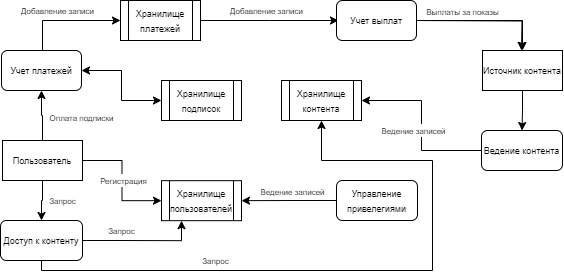

The diagram above was exported from draw.io. Its source (the exported page's mxGraphModel, read from the mxfile embedded in the PNG):
<mxGraphModel dx="875" dy="479" grid="1" gridSize="10" guides="1" tooltips="1" connect="1" arrows="1" fold="1" page="1" pageScale="1" pageWidth="827" pageHeight="1169" math="0" shadow="0">
  <root>
    <mxCell id="0" />
    <mxCell id="1" parent="0" />
    <mxCell id="4nkabyp1FNMnAnodzUGl-30" style="edgeStyle=orthogonalEdgeStyle;rounded=0;orthogonalLoop=1;jettySize=auto;html=1;entryX=0;entryY=0.5;entryDx=0;entryDy=0;" parent="1" source="4nkabyp1FNMnAnodzUGl-22" target="4nkabyp1FNMnAnodzUGl-25" edge="1">
      <mxGeometry relative="1" as="geometry" />
    </mxCell>
    <mxCell id="4nkabyp1FNMnAnodzUGl-31" value="&lt;font style=&quot;font-size: 8px;&quot;&gt;Регистрация&lt;/font&gt;" style="edgeLabel;html=1;align=center;verticalAlign=middle;resizable=0;points=[];" parent="4nkabyp1FNMnAnodzUGl-30" vertex="1" connectable="0">
      <mxGeometry x="-0.0196" y="1" relative="1" as="geometry">
        <mxPoint y="1" as="offset" />
      </mxGeometry>
    </mxCell>
    <mxCell id="4nkabyp1FNMnAnodzUGl-72" style="edgeStyle=orthogonalEdgeStyle;rounded=0;orthogonalLoop=1;jettySize=auto;html=1;exitX=0.5;exitY=1;exitDx=0;exitDy=0;entryX=0.5;entryY=0;entryDx=0;entryDy=0;" parent="1" source="4nkabyp1FNMnAnodzUGl-22" target="4nkabyp1FNMnAnodzUGl-70" edge="1">
      <mxGeometry relative="1" as="geometry" />
    </mxCell>
    <mxCell id="M83oUNZ0HHCU0FeiwC_a-10" value="&lt;font style=&quot;font-size: 8px;&quot;&gt;Запрос&lt;/font&gt;" style="edgeLabel;html=1;align=center;verticalAlign=middle;resizable=0;points=[];" vertex="1" connectable="0" parent="4nkabyp1FNMnAnodzUGl-72">
      <mxGeometry x="-0.1951" y="1" relative="1" as="geometry">
        <mxPoint x="19" y="3" as="offset" />
      </mxGeometry>
    </mxCell>
    <mxCell id="M83oUNZ0HHCU0FeiwC_a-2" style="edgeStyle=orthogonalEdgeStyle;rounded=0;orthogonalLoop=1;jettySize=auto;html=1;entryX=0.5;entryY=1;entryDx=0;entryDy=0;" edge="1" parent="1" source="4nkabyp1FNMnAnodzUGl-22" target="M83oUNZ0HHCU0FeiwC_a-1">
      <mxGeometry relative="1" as="geometry" />
    </mxCell>
    <mxCell id="M83oUNZ0HHCU0FeiwC_a-3" value="&lt;font style=&quot;font-size: 8px;&quot;&gt;Оплата подписки&lt;/font&gt;" style="edgeLabel;html=1;align=center;verticalAlign=middle;resizable=0;points=[];" vertex="1" connectable="0" parent="M83oUNZ0HHCU0FeiwC_a-2">
      <mxGeometry x="0.0196" y="3" relative="1" as="geometry">
        <mxPoint x="43" y="1" as="offset" />
      </mxGeometry>
    </mxCell>
    <mxCell id="4nkabyp1FNMnAnodzUGl-22" value="&lt;font style=&quot;font-size: 9px;&quot;&gt;Пользователь&lt;/font&gt;" style="rounded=0;whiteSpace=wrap;html=1;" parent="1" vertex="1">
      <mxGeometry x="40" y="180" width="80" height="40" as="geometry" />
    </mxCell>
    <mxCell id="4nkabyp1FNMnAnodzUGl-25" value="&lt;font style=&quot;font-size: 9px;&quot;&gt;Хранилище пользователей&lt;/font&gt;" style="shape=process;whiteSpace=wrap;html=1;backgroundOutline=1;" parent="1" vertex="1">
      <mxGeometry x="199" y="220.17" width="80" height="40" as="geometry" />
    </mxCell>
    <mxCell id="4nkabyp1FNMnAnodzUGl-26" value="&lt;font style=&quot;font-size: 9px;&quot;&gt;Хранилище контента&lt;/font&gt;" style="shape=process;whiteSpace=wrap;html=1;backgroundOutline=1;" parent="1" vertex="1">
      <mxGeometry x="319" y="120" width="80" height="40" as="geometry" />
    </mxCell>
    <mxCell id="4nkabyp1FNMnAnodzUGl-57" style="edgeStyle=orthogonalEdgeStyle;rounded=0;orthogonalLoop=1;jettySize=auto;html=1;entryX=0;entryY=0.5;entryDx=0;entryDy=0;" parent="1" source="4nkabyp1FNMnAnodzUGl-27" edge="1">
      <mxGeometry relative="1" as="geometry">
        <mxPoint x="376" y="60" as="targetPoint" />
      </mxGeometry>
    </mxCell>
    <mxCell id="4nkabyp1FNMnAnodzUGl-85" value="&lt;font style=&quot;font-size: 8px;&quot;&gt;Добавление записи&lt;/font&gt;" style="edgeLabel;html=1;align=center;verticalAlign=middle;resizable=0;points=[];" parent="4nkabyp1FNMnAnodzUGl-57" vertex="1" connectable="0">
      <mxGeometry x="-0.0459" relative="1" as="geometry">
        <mxPoint y="-10" as="offset" />
      </mxGeometry>
    </mxCell>
    <mxCell id="4nkabyp1FNMnAnodzUGl-27" value="&lt;font style=&quot;font-size: 9px;&quot;&gt;Хранилище платежей&lt;/font&gt;" style="shape=process;whiteSpace=wrap;html=1;backgroundOutline=1;" parent="1" vertex="1">
      <mxGeometry x="158" y="40" width="80" height="40" as="geometry" />
    </mxCell>
    <mxCell id="M83oUNZ0HHCU0FeiwC_a-21" style="edgeStyle=orthogonalEdgeStyle;rounded=0;orthogonalLoop=1;jettySize=auto;html=1;entryX=1;entryY=0.5;entryDx=0;entryDy=0;startArrow=classic;startFill=1;" edge="1" parent="1" source="4nkabyp1FNMnAnodzUGl-29" target="M83oUNZ0HHCU0FeiwC_a-1">
      <mxGeometry relative="1" as="geometry" />
    </mxCell>
    <mxCell id="4nkabyp1FNMnAnodzUGl-29" value="&lt;font style=&quot;font-size: 9px;&quot;&gt;Хранилище подписок&lt;/font&gt;" style="shape=process;whiteSpace=wrap;html=1;backgroundOutline=1;" parent="1" vertex="1">
      <mxGeometry x="199" y="120" width="80" height="40" as="geometry" />
    </mxCell>
    <mxCell id="M83oUNZ0HHCU0FeiwC_a-9" style="edgeStyle=orthogonalEdgeStyle;rounded=0;orthogonalLoop=1;jettySize=auto;html=1;" edge="1" parent="1" source="4nkabyp1FNMnAnodzUGl-45" target="4nkabyp1FNMnAnodzUGl-25">
      <mxGeometry relative="1" as="geometry" />
    </mxCell>
    <mxCell id="M83oUNZ0HHCU0FeiwC_a-11" value="&lt;font style=&quot;font-size: 8px;&quot;&gt;Ведение записей&lt;/font&gt;" style="edgeLabel;html=1;align=center;verticalAlign=middle;resizable=0;points=[];" vertex="1" connectable="0" parent="M83oUNZ0HHCU0FeiwC_a-9">
      <mxGeometry x="0.1313" y="1" relative="1" as="geometry">
        <mxPoint x="10" y="-11" as="offset" />
      </mxGeometry>
    </mxCell>
    <mxCell id="4nkabyp1FNMnAnodzUGl-45" value="&lt;font style=&quot;font-size: 9px;&quot;&gt;Управление привелегиями&lt;/font&gt;" style="rounded=1;whiteSpace=wrap;html=1;" parent="1" vertex="1">
      <mxGeometry x="374" y="220" width="81" height="40" as="geometry" />
    </mxCell>
    <mxCell id="4nkabyp1FNMnAnodzUGl-53" style="edgeStyle=orthogonalEdgeStyle;rounded=0;orthogonalLoop=1;jettySize=auto;html=1;entryX=0;entryY=0.5;entryDx=0;entryDy=0;" parent="1" target="4nkabyp1FNMnAnodzUGl-27" edge="1">
      <mxGeometry relative="1" as="geometry">
        <Array as="points">
          <mxPoint x="80" y="60" />
        </Array>
        <mxPoint x="80" y="90" as="sourcePoint" />
      </mxGeometry>
    </mxCell>
    <mxCell id="4nkabyp1FNMnAnodzUGl-68" value="&lt;font style=&quot;font-size: 8px;&quot;&gt;Добавление записи&lt;/font&gt;" style="edgeLabel;html=1;align=center;verticalAlign=middle;resizable=0;points=[];" parent="4nkabyp1FNMnAnodzUGl-53" vertex="1" connectable="0">
      <mxGeometry x="-0.0374" y="3" relative="1" as="geometry">
        <mxPoint x="-7" y="-7" as="offset" />
      </mxGeometry>
    </mxCell>
    <mxCell id="4nkabyp1FNMnAnodzUGl-58" style="edgeStyle=orthogonalEdgeStyle;rounded=0;orthogonalLoop=1;jettySize=auto;html=1;" parent="1" edge="1">
      <mxGeometry relative="1" as="geometry">
        <mxPoint x="452.0000000000002" y="60" as="sourcePoint" />
        <mxPoint x="559" y="90" as="targetPoint" />
      </mxGeometry>
    </mxCell>
    <mxCell id="4nkabyp1FNMnAnodzUGl-59" value="&lt;font style=&quot;font-size: 8px;&quot;&gt;Выплаты за показы&lt;/font&gt;" style="edgeLabel;html=1;align=center;verticalAlign=middle;resizable=0;points=[];" parent="4nkabyp1FNMnAnodzUGl-58" vertex="1" connectable="0">
      <mxGeometry x="-0.3342" y="3" relative="1" as="geometry">
        <mxPoint x="2" y="-7" as="offset" />
      </mxGeometry>
    </mxCell>
    <mxCell id="M83oUNZ0HHCU0FeiwC_a-5" style="edgeStyle=orthogonalEdgeStyle;rounded=0;orthogonalLoop=1;jettySize=auto;html=1;entryX=0.25;entryY=1;entryDx=0;entryDy=0;" edge="1" parent="1" source="4nkabyp1FNMnAnodzUGl-70" target="4nkabyp1FNMnAnodzUGl-25">
      <mxGeometry relative="1" as="geometry" />
    </mxCell>
    <mxCell id="M83oUNZ0HHCU0FeiwC_a-6" value="&lt;font style=&quot;font-size: 8px;&quot;&gt;Запрос&lt;/font&gt;" style="edgeLabel;html=1;align=center;verticalAlign=middle;resizable=0;points=[];" vertex="1" connectable="0" parent="M83oUNZ0HHCU0FeiwC_a-5">
      <mxGeometry x="-0.5189" y="4" relative="1" as="geometry">
        <mxPoint x="10" y="-6" as="offset" />
      </mxGeometry>
    </mxCell>
    <mxCell id="M83oUNZ0HHCU0FeiwC_a-7" style="edgeStyle=orthogonalEdgeStyle;rounded=0;orthogonalLoop=1;jettySize=auto;html=1;entryX=0.5;entryY=1;entryDx=0;entryDy=0;" edge="1" parent="1" source="4nkabyp1FNMnAnodzUGl-70" target="4nkabyp1FNMnAnodzUGl-26">
      <mxGeometry relative="1" as="geometry">
        <Array as="points">
          <mxPoint x="79" y="310" />
          <mxPoint x="470" y="310" />
          <mxPoint x="470" y="200" />
          <mxPoint x="359" y="200" />
        </Array>
      </mxGeometry>
    </mxCell>
    <mxCell id="M83oUNZ0HHCU0FeiwC_a-8" value="&lt;font style=&quot;font-size: 8px;&quot;&gt;Запрос&lt;/font&gt;" style="edgeLabel;html=1;align=center;verticalAlign=middle;resizable=0;points=[];" vertex="1" connectable="0" parent="M83oUNZ0HHCU0FeiwC_a-7">
      <mxGeometry x="-0.1417" y="-1" relative="1" as="geometry">
        <mxPoint x="-101" y="-11" as="offset" />
      </mxGeometry>
    </mxCell>
    <mxCell id="4nkabyp1FNMnAnodzUGl-70" value="&lt;font style=&quot;font-size: 9px;&quot;&gt;Доступ к контенту&lt;/font&gt;" style="rounded=1;whiteSpace=wrap;html=1;" parent="1" vertex="1">
      <mxGeometry x="38" y="260" width="82" height="40" as="geometry" />
    </mxCell>
    <mxCell id="M83oUNZ0HHCU0FeiwC_a-1" value="&lt;font style=&quot;font-size: 9px;&quot;&gt;Учет платежей&lt;/font&gt;" style="rounded=1;whiteSpace=wrap;html=1;" vertex="1" parent="1">
      <mxGeometry x="39" y="90" width="80" height="40" as="geometry" />
    </mxCell>
    <mxCell id="M83oUNZ0HHCU0FeiwC_a-22" value="" style="edgeStyle=orthogonalEdgeStyle;rounded=0;orthogonalLoop=1;jettySize=auto;html=1;" edge="1" parent="1" source="M83oUNZ0HHCU0FeiwC_a-4" target="M83oUNZ0HHCU0FeiwC_a-19">
      <mxGeometry relative="1" as="geometry" />
    </mxCell>
    <mxCell id="M83oUNZ0HHCU0FeiwC_a-4" value="&lt;font style=&quot;font-size: 9px;&quot;&gt;Учет выплат&lt;/font&gt;" style="rounded=1;whiteSpace=wrap;html=1;" vertex="1" parent="1">
      <mxGeometry x="374" y="40" width="80" height="40" as="geometry" />
    </mxCell>
    <mxCell id="M83oUNZ0HHCU0FeiwC_a-17" style="edgeStyle=orthogonalEdgeStyle;rounded=0;orthogonalLoop=1;jettySize=auto;html=1;entryX=1;entryY=0.5;entryDx=0;entryDy=0;" edge="1" parent="1" source="M83oUNZ0HHCU0FeiwC_a-16" target="4nkabyp1FNMnAnodzUGl-26">
      <mxGeometry relative="1" as="geometry" />
    </mxCell>
    <mxCell id="M83oUNZ0HHCU0FeiwC_a-18" value="&lt;font style=&quot;font-size: 8px;&quot;&gt;Ведение записей&lt;/font&gt;" style="edgeLabel;html=1;align=center;verticalAlign=middle;resizable=0;points=[];" vertex="1" connectable="0" parent="M83oUNZ0HHCU0FeiwC_a-17">
      <mxGeometry x="-0.1652" relative="1" as="geometry">
        <mxPoint x="-8" y="-10" as="offset" />
      </mxGeometry>
    </mxCell>
    <mxCell id="M83oUNZ0HHCU0FeiwC_a-16" value="&lt;font style=&quot;font-size: 9px;&quot;&gt;Ведение контента&lt;/font&gt;" style="rounded=1;whiteSpace=wrap;html=1;" vertex="1" parent="1">
      <mxGeometry x="519" y="170" width="81" height="40" as="geometry" />
    </mxCell>
    <mxCell id="M83oUNZ0HHCU0FeiwC_a-20" style="edgeStyle=orthogonalEdgeStyle;rounded=0;orthogonalLoop=1;jettySize=auto;html=1;entryX=0.5;entryY=0;entryDx=0;entryDy=0;" edge="1" parent="1" source="M83oUNZ0HHCU0FeiwC_a-19" target="M83oUNZ0HHCU0FeiwC_a-16">
      <mxGeometry relative="1" as="geometry" />
    </mxCell>
    <mxCell id="M83oUNZ0HHCU0FeiwC_a-19" value="&lt;font style=&quot;font-size: 9px;&quot;&gt;Источник контента&lt;/font&gt;" style="rounded=0;whiteSpace=wrap;html=1;" vertex="1" parent="1">
      <mxGeometry x="520" y="90" width="80" height="40" as="geometry" />
    </mxCell>
  </root>
</mxGraphModel>